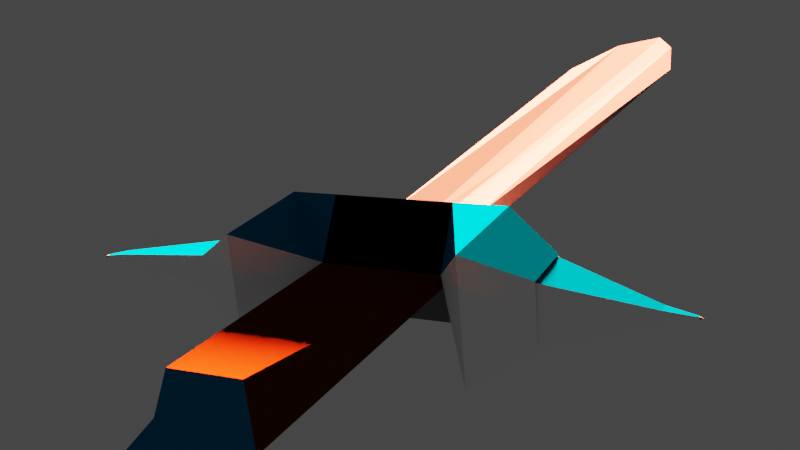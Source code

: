 # Source: Swordy-mc-sword-face.blend  (saved by Blender 3.3.6; exported with 4.5.12 LTS)
import bpy
from mathutils import Matrix  # noqa: F401  (used for matrix-valued properties, if any)

bpy.ops.wm.read_factory_settings(use_empty=True)
scene = bpy.context.scene
scene.name = 'Scene'

# ---- collections
col_collection = bpy.data.collections.new('Collection'); scene.collection.children.link(col_collection)

# ---- materials (node trees are filled in below, after node groups)
mat_material_029 = bpy.data.materials.new('Material.029')
mat_material_029.use_transparent_shadow = False
mat_material_029.diffuse_color = (0.1697, 0.1697, 0.1697, 1.0)
mat_material_029.metallic = 0.597
mat_material_003 = bpy.data.materials.new('Material.003')
mat_material_003.use_transparent_shadow = False
mat_material_003.diffuse_color = (0.0, 0.0, 0.0, 1.0)
mat_material_003.roughness = 0.3063
mat_material_003.metallic = 0.6594
mat_material_005 = bpy.data.materials.new('Material.005')
mat_material_005.use_transparent_shadow = False
mat_material_005.diffuse_color = (0.0, 0.0, 0.0, 1.0)
mat_material_004 = bpy.data.materials.new('Material.004')
mat_material_004.use_transparent_shadow = False
mat_material_004.diffuse_color = (0.0, 0.4362, 0.8, 1.0)
mat_material_006 = bpy.data.materials.new('Material.006')
mat_material_006.use_transparent_shadow = False
mat_material_006.diffuse_color = (0.0, 0.162, 0.3325, 1.0)
mat_material_006.metallic = 0.5969
mat_material_008 = bpy.data.materials.new('Material.008')
mat_material_008.use_transparent_shadow = False
mat_material_008.diffuse_color = (1.0, 1.0, 1.0, 1.0)
mat_material_008.metallic = 0.4969
mat_material_007 = bpy.data.materials.new('Material.007')
mat_material_007.use_transparent_shadow = False
mat_material_007.diffuse_color = (0.3032, 0.3032, 0.3032, 1.0)
mat_material_007.roughness = 0.2781
mat_material_007.specular_intensity = 0.0
mat_material_007.metallic = 1.0
mat_material_017 = bpy.data.materials.new('Material.017')
mat_material_017.use_transparent_shadow = False
mat_material_017.diffuse_color = (0.0, 0.162, 0.3325, 1.0)
mat_material_017.metallic = 0.597
mat_material_001 = bpy.data.materials.new('Material.001')
mat_material_001.alpha_threshold = 0.0
mat_material_001.use_transparent_shadow = False
mat_material_001.diffuse_color = (0.2982, 0.2982, 0.2982, 1.0)
mat_material_001.roughness = 0.4781
mat_material_001.metallic = 0.825
mat_material_001.line_color = (0.0, 0.0, 0.0, 1.0)
mat_material_002 = bpy.data.materials.new('Material.002')
mat_material_002.use_transparent_shadow = False
mat_material_002.diffuse_color = (0.05974, 0.05974, 0.05974, 1.0)
mat_material_002.roughness = 0.0
mat_material_002.specular_intensity = 0.0
mat_material_002.metallic = 0.4469
mat_material_020 = bpy.data.materials.new('Material.020')
mat_material_020.use_transparent_shadow = False
mat_material_020.diffuse_color = (0.09084, 0.01382, 0.00223, 1.0)
mat_material_020.roughness = 1.0
mat_material_020.specular_intensity = 0.0
mat_material_020.metallic = 1.0
mat_material_023 = bpy.data.materials.new('Material.023')
mat_material_023.use_transparent_shadow = False
mat_material_023.diffuse_color = (0.0, 0.162, 0.3325, 1.0)
mat_material_023.metallic = 0.597
mat_material_024 = bpy.data.materials.new('Material.024')
mat_material_024.use_transparent_shadow = False
mat_material_024.diffuse_color = (0.8, 0.7435, 0.02628, 1.0)
mat_material_025 = bpy.data.materials.new('Material.025')
mat_material_025.use_transparent_shadow = False
mat_material_025.diffuse_color = (0.528, 0.8, 0.2599, 1.0)
mat_material_026 = bpy.data.materials.new('Material.026')
mat_material_026.use_transparent_shadow = False
mat_material_026.diffuse_color = (0.4902, 0.4902, 0.4902, 1.0)
mat_material_026.metallic = 0.597
mat_material_030 = bpy.data.materials.new('Material.030')
mat_material_030.use_transparent_shadow = False
mat_material_030.diffuse_color = (0.0, 0.0, 0.0, 1.0)
mat_material_030.metallic = 1.0

# ---- material node trees

# ---- world
world_world = bpy.data.worlds.new('World'); scene.world = world_world
world_world.use_nodes = True; world_world.node_tree.nodes.clear()
_N = world_world.node_tree.nodes; _L = world_world.node_tree.links
n0 = _N.new('ShaderNodeOutputWorld'); n0.name = 'World Output'; n0.location = (300, 300)
n1 = _N.new('ShaderNodeBackground'); n1.name = 'Background'; n1.location = (10, 300)
n1.inputs[0].default_value = (0.05088, 0.05088, 0.05088, 1.0)
_L.new(n1.outputs[0], n0.inputs[0])
n0.is_active_output = True
world_world.color = (0.05088, 0.05088, 0.05088)
world_world.use_sun_shadow = False
world_world.sun_shadow_jitter_overblur = 0.0

# ---- cameras
cam_camera = bpy.data.cameras.new('Camera')
cam_camera.clip_end = 100.0
cam_camera.ortho_scale = 7.314

# ---- lights
light_light = bpy.data.lights.new('Light', 'SUN')
light_light.color = (1.0, 0.1151, 0.05799)
light_light.diffuse_factor = 0.8875
light_light.transmission_factor = 0.0
light_light.angle = 0.1745
light_light.energy = 5000.0
light_light.shadow_soft_size = 0.1
light_light.shadow_cascade_max_distance = 1000.0

# ---- meshes
me_cube = bpy.data.meshes.new('Cube')
me_cube.from_pydata([(2.276, 0.7354, 0.2883), (2.448, 0.7295, -0.09356), (2.448, -0.7295, -0.05996), (2.345, -0.7295, 0.2547), (-0.01904, -4.842, -0.01904), (-0.01904, -4.842, 0.01904), (0.01904, -4.842, 0.01904), (0.01904, -4.842, -0.01904), (0.02366, 4.926, -0.03527), (-0.02366, 4.926, -0.03527), (0.02366, 4.926, 0.01206), (-0.02366, 4.926, 0.01206), (16.84, 0.7354, 0.1803), (16.79, 0.7295, 0.01443), (16.64, -0.7295, 0.02903), (16.69, -0.7295, 0.1657), (18.45, 0.006314, 0.09896), (18.46, 0.006314, 0.09577), (18.45, -0.006314, 0.09605), (18.46, -0.006314, 0.09868), (14.24, -1.249, 0.09952), (14.3, -1.249, 0.09522), (14.29, -1.249, 0.0983), (14.3, -1.249, 0.09643), (14.18, 1.29, 0.1027), (14.19, 1.296, 0.09202), (14.21, 1.29, 0.09969), (14.2, 1.296, 0.09504), (2.362, 0.7324, 0.09737), (2.397, -0.7295, 0.09737), (2.362, 0.2273, 0.1142), (2.397, 0.04486, 0.08057), (-0.0005263, 4.997, -0.01108), (0.0005263, 4.997, -0.01108), (-0.0005263, 4.997, -0.01213), (0.0005263, 4.997, -0.01213), (-0.002573, -4.891, -0.002573), (-0.002573, -4.891, 0.002573), (0.002573, -4.891, 0.002573), (0.002573, -4.891, -0.002573), (-6.864, 0.03133, 0.1129), (-6.864, 0.02976, 0.1129), (-6.864, 0.02976, 0.1148), (-6.864, 0.03129, 0.1148)], [], [(12, 13, 27, 26), (7, 4, 5, 6), (9, 8, 10, 11), (15, 13, 17, 19), (3, 31, 1, 13, 15), (15, 14, 22, 23), (0, 30, 2, 14, 12), (17, 16, 18, 19), (14, 15, 19, 18), (12, 14, 18, 16), (13, 12, 16, 17), (20, 21, 23, 22), (3, 15, 23, 21), (2, 29, 3, 21, 20), (14, 2, 20, 22), (25, 24, 26, 27), (13, 1, 25, 27), (1, 28, 0, 24, 25), (0, 12, 26, 24), (33, 35, 34, 32), (9, 11, 35, 33), (8, 9, 33, 32), (11, 10, 34, 35), (10, 8, 32, 34), (39, 38, 37, 36), (4, 7, 39, 36), (7, 6, 38, 39), (6, 5, 37, 38), (5, 4, 36, 37), (41, 42, 43, 40)])
_uv = me_cube.uv_layers.new(name='UVMap')
_uv.uv.foreach_set('vector', [0.625, 0.5, 0.375, 0.5, 0.375, 0.5, 0.625, 0.5, 0.375, 0.75, 0.375, 1.0, 0.625, 1.0, 0.625, 0.75, 0.375, 0.25, 0.375, 0.5, 0.625, 0.5, 0.625, 0.25, 0.375, 0.75, 0.375, 0.5, 0.375, 0.5, 0.375, 0.75, 0.375, 0.75, 0.375, 0.625, 0.375, 0.5, 0.375, 0.5, 0.375, 0.75, 0.375, 0.75, 0.625, 0.75, 0.625, 0.75, 0.375, 0.75, 0.625, 0.5, 0.625, 0.625, 0.625, 0.75, 0.625, 0.75, 0.625, 0.5, 0.375, 0.5, 0.625, 0.5, 0.625, 0.75, 0.375, 0.75, 0.625, 0.75, 0.375, 0.75, 0.375, 0.75, 0.625, 0.75, 0.625, 0.5, 0.625, 0.75, 0.625, 0.75, 0.625, 0.5, 0.375, 0.5, 0.625, 0.5, 0.625, 0.5, 0.375, 0.5, 0.625, 0.75, 0.375, 0.75, 0.375, 0.75, 0.625, 0.75, 0.375, 0.75, 0.375, 0.75, 0.375, 0.75, 0.375, 0.75, 0.625, 0.75, 0.5, 0.75, 0.375, 0.75, 0.375, 0.75, 0.625, 0.75, 0.625, 0.75, 0.625, 0.75, 0.625, 0.75, 0.625, 0.75, 0.375, 0.5, 0.625, 0.5, 0.625, 0.5, 0.375, 0.5, 0.375, 0.5, 0.375, 0.5, 0.375, 0.5, 0.375, 0.5, 0.375, 0.5, 0.5, 0.5, 0.625, 0.5, 0.625, 0.5, 0.375, 0.5, 0.625, 0.5, 0.625, 0.5, 0.625, 0.5, 0.625, 0.5, 0.375, 0.25, 0.625, 0.25, 0.625, 0.5, 0.375, 0.5, 0.375, 0.25, 0.625, 0.25, 0.625, 0.25, 0.375, 0.25, 0.375, 0.5, 0.375, 0.25, 0.375, 0.25, 0.375, 0.5, 0.625, 0.25, 0.625, 0.5, 0.625, 0.5, 0.625, 0.25, 0.625, 0.5, 0.375, 0.5, 0.375, 0.5, 0.625, 0.5, 0.375, 0.75, 0.625, 0.75, 0.625, 1.0, 0.375, 1.0, 0.375, 1.0, 0.375, 0.75, 0.375, 0.75, 0.375, 1.0, 0.375, 0.75, 0.625, 0.75, 0.625, 0.75, 0.375, 0.75, 0.625, 0.75, 0.625, 1.0, 0.625, 1.0, 0.625, 0.75, 0.625, 1.0, 0.375, 1.0, 0.375, 1.0, 0.625, 1.0, 0.375, 0.0, 0.625, 0.0, 0.625, 0.25, 0.375, 0.25])
me_cube.materials.append(mat_material_029)
me_cube.materials.append(None)
me_cube.materials.append(None)
me_cube.materials.append(None)
me_cube.materials.append(None)
me_cube.materials.append(None)
me_cube.use_mirror_vertex_groups = False
me_cube.update()
me_cube_002 = bpy.data.meshes.new('Cube.002')
me_cube_002.from_pydata([(1.0, 1.0, 1.0), (1.0, 1.0, -1.0), (1.0, -1.0, 1.0), (1.0, -1.0, -1.0), (2.276, 0.7354, 0.2883), (2.448, 0.7295, -0.09356), (2.448, -0.7295, -0.05996), (2.345, -0.7295, 0.2547), (1.0, 1.0, 0.0), (1.0, -1.0, 0.0), (1.0, 0.0, 1.0), (1.0, 0.0, -1.0), (2.362, 0.7324, 0.09737), (2.397, -0.7295, 0.09737), (2.362, 0.002949, 0.1142), (2.397, 0.0, 0.08057), (1.673, -0.8647, -0.3727), (1.724, -0.8647, 0.47), (1.638, 0.8677, 0.6441), (1.724, 0.8647, -0.5468), (1.681, 0.001475, 0.5571), (1.698, 0.0, -0.4597), (1.681, 0.8662, 0.04868), (1.698, -0.8647, 0.04868)], [], [(23, 16, 7, 13), (22, 18, 4, 12), (21, 19, 5, 15), (20, 17, 6, 14), (18, 20, 14, 4), (0, 10, 20, 18), (10, 2, 17, 20), (16, 21, 15, 7), (3, 11, 21, 16), (11, 1, 19, 21), (19, 22, 12, 5), (1, 8, 22, 19), (8, 0, 18, 22), (17, 23, 13, 6), (2, 9, 23, 17), (9, 3, 16, 23)])
_uv = me_cube_002.uv_layers.new(name='UVMap')
_uv.uv.foreach_set('vector', [0.5, 0.75, 0.375, 0.75, 0.375, 0.75, 0.5, 0.75, 0.5, 0.5, 0.625, 0.5, 0.625, 0.5, 0.5, 0.5, 0.375, 0.625, 0.375, 0.5, 0.375, 0.5, 0.375, 0.625, 0.625, 0.625, 0.625, 0.75, 0.625, 0.75, 0.625, 0.625, 0.625, 0.5, 0.625, 0.625, 0.625, 0.625, 0.625, 0.5, 0.625, 0.5, 0.625, 0.625, 0.625, 0.625, 0.625, 0.5, 0.625, 0.625, 0.625, 0.75, 0.625, 0.75, 0.625, 0.625, 0.375, 0.75, 0.375, 0.625, 0.375, 0.625, 0.375, 0.75, 0.375, 0.75, 0.375, 0.625, 0.375, 0.625, 0.375, 0.75, 0.375, 0.625, 0.375, 0.5, 0.375, 0.5, 0.375, 0.625, 0.375, 0.5, 0.5, 0.5, 0.5, 0.5, 0.375, 0.5, 0.375, 0.5, 0.5, 0.5, 0.5, 0.5, 0.375, 0.5, 0.5, 0.5, 0.625, 0.5, 0.625, 0.5, 0.5, 0.5, 0.625, 0.75, 0.5, 0.75, 0.5, 0.75, 0.625, 0.75, 0.625, 0.75, 0.5, 0.75, 0.5, 0.75, 0.625, 0.75, 0.5, 0.75, 0.375, 0.75, 0.375, 0.75, 0.5, 0.75])
me_cube_002.materials.append(mat_material_003)
me_cube_002.use_mirror_vertex_groups = False
me_cube_002.update()
me_cube_003 = bpy.data.meshes.new('Cube.003')
me_cube_003.from_pydata([(1.0, 1.0, 1.0), (1.0, -1.0, 1.0), (0.3776, 1.0, 0.09339), (0.3776, -1.0, 0.07114), (1.0, 0.0, 1.0)], [], [(0, 2, 3, 1, 4)])
_uv = me_cube_003.uv_layers.new(name='UVMap')
_uv.uv.foreach_set('vector', [0.625, 0.5, 0.875, 0.5, 0.875, 0.75, 0.625, 0.75, 0.625, 0.625])
me_cube_003.materials.append(mat_material_005)
me_cube_003.materials.append(None)
me_cube_003.use_mirror_vertex_groups = False
me_cube_003.update()
me_cube_004 = bpy.data.meshes.new('Cube.004')
me_cube_004.from_pydata([(1.0, 1.0, 1.0), (1.0, -1.0, 1.0), (0.3776, 1.0, 0.09339), (0.3776, -1.0, 0.07114), (-1.0, -1.89, 1.0), (1.0, -1.89, 1.0), (1.0, 1.763, 1.0), (-1.0, 1.712, 1.0), (0.3312, 2.775, 0.3312), (-0.3312, 2.724, 0.3312), (-0.5139, -2.792, 0.5139), (0.5139, -2.792, 0.5139), (-0.5139, -2.668, 0.5139), (0.5139, -2.668, 0.5139), (-0.09062, -4.374, 0.09062), (0.09062, -4.374, 0.09062), (0.09063, 4.545, 0.09063), (-0.09063, 4.545, 0.09063), (-0.02051, -4.842, 0.02051), (0.02051, -4.842, 0.02051), (0.02366, 4.926, 0.01206), (-0.02366, 4.926, 0.01206)], [], [(5, 4, 10, 11), (1, 3, 4, 5), (7, 6, 8, 9), (2, 0, 6, 7), (9, 8, 16, 17), (13, 12, 14, 15), (17, 16, 20, 21), (15, 14, 18, 19)])
_uv = me_cube_004.uv_layers.new(name='UVMap')
_uv.uv.foreach_set('vector', [0.625, 0.75, 0.875, 0.75, 0.875, 0.75, 0.625, 0.75, 0.625, 0.75, 0.875, 0.75, 0.875, 0.75, 0.625, 0.75, 0.875, 0.5, 0.625, 0.5, 0.625, 0.5, 0.875, 0.5, 0.875, 0.5, 0.625, 0.5, 0.625, 0.5, 0.875, 0.5, 0.875, 0.5, 0.625, 0.5, 0.625, 0.5, 0.875, 0.5, 0.625, 0.75, 0.875, 0.75, 0.875, 0.75, 0.625, 0.75, 0.875, 0.5, 0.625, 0.5, 0.625, 0.5, 0.875, 0.5, 0.625, 0.75, 0.875, 0.75, 0.875, 0.75, 0.625, 0.75])
me_cube_004.materials.append(mat_material_006)
me_cube_004.materials.append(None)
me_cube_004.use_mirror_vertex_groups = False
me_cube_004.update()
me_cube_005 = bpy.data.meshes.new('Cube.005')
me_cube_005.from_pydata([(0.3776, 1.0, 0.09339), (0.5606, 1.0, -0.2873), (0.3776, -1.0, 0.07114), (0.5606, -1.0, -0.1563), (-1.0, -1.89, -1.0), (-1.0, -1.89, 1.0), (-1.0, 1.712, -1.0), (-1.0, 1.712, 1.0), (-0.3312, 2.724, -0.3312), (-0.3312, 2.724, 0.3312), (-0.5139, -2.792, -0.5139), (-0.5139, -2.792, 0.5139), (-0.5139, -2.792, -0.5139), (-0.5139, -2.668, 0.5139), (-0.09062, -4.373, -0.09062), (-0.09062, -4.374, 0.09062), (-0.09063, 4.545, -0.09063), (-0.09063, 4.545, 0.09063), (-0.02051, -4.842, -0.02051), (-0.02051, -4.842, 0.02051), (-0.02366, 4.926, -0.03527), (-0.02366, 4.926, 0.01206)], [], [(2, 3, 4, 5), (1, 0, 7, 6), (6, 7, 9, 8), (5, 4, 10, 11), (13, 12, 14, 15), (8, 9, 17, 16), (15, 14, 18, 19), (16, 17, 21, 20)])
_uv = me_cube_005.uv_layers.new(name='UVMap')
_uv.uv.foreach_set('vector', [0.625, 1.0, 0.375, 1.0, 0.375, 1.0, 0.625, 1.0, 0.375, 0.25, 0.625, 0.25, 0.625, 0.25, 0.375, 0.25, 0.375, 0.25, 0.625, 0.25, 0.625, 0.25, 0.375, 0.25, 0.625, 1.0, 0.375, 1.0, 0.375, 1.0, 0.625, 1.0, 0.625, 1.0, 0.375, 1.0, 0.375, 1.0, 0.625, 1.0, 0.375, 0.25, 0.625, 0.25, 0.625, 0.25, 0.375, 0.25, 0.625, 1.0, 0.375, 1.0, 0.375, 1.0, 0.625, 1.0, 0.375, 0.25, 0.625, 0.25, 0.625, 0.25, 0.375, 0.25])
me_cube_005.materials.append(mat_material_008)
me_cube_005.materials.append(mat_material_007)
me_cube_005.use_mirror_vertex_groups = False
me_cube_005.update()
me_cube_006 = bpy.data.meshes.new('Cube.006')
me_cube_006.from_pydata([(1.0, 1.0, -1.0), (1.0, -1.0, -1.0), (0.5606, 1.0, -0.2873), (0.5606, -1.0, -0.1563), (-1.0, -1.89, -1.0), (1.0, -1.89, -1.0), (1.0, 1.763, -1.0), (-1.0, 1.712, -1.0), (0.3312, 2.775, -0.3312), (-0.3312, 2.724, -0.3312), (-0.5139, -2.792, -0.5139), (0.5139, -2.792, -0.5139), (-0.5139, -2.792, -0.5139), (0.5139, -2.792, -0.5139), (-0.09062, -4.373, -0.09062), (0.09062, -4.498, -0.09062), (0.09063, 4.545, -0.09063), (-0.09063, 4.545, -0.09063), (-0.02051, -4.842, -0.02051), (0.02051, -4.842, -0.02051), (0.02366, 4.926, -0.03527), (-0.02366, 4.926, -0.03527)], [], [(3, 1, 5, 4), (0, 2, 7, 6), (6, 7, 9, 8), (4, 5, 11, 10), (14, 15, 19, 18), (12, 13, 15, 14), (8, 9, 17, 16), (16, 17, 21, 20)])
_uv = me_cube_006.uv_layers.new(name='UVMap')
_uv.uv.foreach_set('vector', [0.125, 0.75, 0.375, 0.75, 0.375, 0.75, 0.125, 0.75, 0.375, 0.5, 0.125, 0.5, 0.125, 0.5, 0.375, 0.5, 0.375, 0.5, 0.125, 0.5, 0.125, 0.5, 0.375, 0.5, 0.125, 0.75, 0.375, 0.75, 0.375, 0.75, 0.125, 0.75, 0.125, 0.75, 0.375, 0.75, 0.375, 0.75, 0.125, 0.75, 0.125, 0.75, 0.375, 0.75, 0.375, 0.75, 0.125, 0.75, 0.375, 0.5, 0.125, 0.5, 0.125, 0.5, 0.375, 0.5, 0.375, 0.5, 0.125, 0.5, 0.125, 0.5, 0.375, 0.5])
me_cube_006.materials.append(mat_material_017)
me_cube_006.materials.append(None)
me_cube_006.use_mirror_vertex_groups = False
me_cube_006.update()
me_cube_007 = bpy.data.meshes.new('Cube.007')
me_cube_007.from_pydata([(1.0, 1.0, 1.0), (1.0, 1.0, -1.0), (1.0, -1.0, 1.0), (1.0, -1.0, -1.0), (1.0, -1.89, 1.0), (1.0, -1.89, -1.0), (1.0, 1.763, -1.0), (1.0, 1.763, 1.0), (0.3312, 2.775, -0.3312), (0.3312, 2.775, 0.3312), (0.5139, -2.792, 0.5139), (0.5139, -2.792, -0.5139), (0.5139, -2.668, 0.5139), (0.5139, -2.792, -0.5139), (0.09062, -4.374, 0.09062), (0.09062, -4.498, -0.09062), (0.09063, 4.545, -0.09063), (0.09063, 4.545, 0.09063), (0.02051, -4.842, 0.02051), (0.02051, -4.842, -0.02051), (0.02366, 4.926, -0.03527), (0.02366, 4.926, 0.01206), (1.0, 1.0, 0.0), (1.0, -1.0, 0.0)], [], [(3, 23, 2, 4, 5), (0, 22, 1, 6, 7), (7, 6, 8, 9), (5, 4, 10, 11), (13, 12, 14, 15), (9, 8, 16, 17), (15, 14, 18, 19), (17, 16, 20, 21)])
_uv = me_cube_007.uv_layers.new(name='UVMap')
_uv.uv.foreach_set('vector', [0.375, 0.75, 0.5, 0.75, 0.625, 0.75, 0.625, 0.75, 0.375, 0.75, 0.625, 0.5, 0.5, 0.5, 0.375, 0.5, 0.375, 0.5, 0.625, 0.5, 0.625, 0.5, 0.375, 0.5, 0.375, 0.5, 0.625, 0.5, 0.375, 0.75, 0.625, 0.75, 0.625, 0.75, 0.375, 0.75, 0.375, 0.75, 0.625, 0.75, 0.625, 0.75, 0.375, 0.75, 0.625, 0.5, 0.375, 0.5, 0.375, 0.5, 0.625, 0.5, 0.375, 0.75, 0.625, 0.75, 0.625, 0.75, 0.375, 0.75, 0.625, 0.5, 0.375, 0.5, 0.375, 0.5, 0.625, 0.5])
me_cube_007.materials.append(mat_material_001)
me_cube_007.materials.append(mat_material_002)
me_cube_007.materials.append(None)
me_cube_007.use_mirror_vertex_groups = False
me_cube_007.update()
me_cube_009 = bpy.data.meshes.new('Cube.009')
me_cube_009.from_pydata([(0.3776, 1.0, 0.09339), (0.5606, 1.0, -0.1476), (0.3776, -1.0, 0.07114), (0.5606, -1.0, -0.1563), (-4.125, 0.5467, -0.4779), (-4.086, -0.5467, -0.4718), (-4.126, -0.5467, 0.557), (-4.126, 0.5467, 0.552)], [], [(1, 3, 5, 4), (2, 0, 7, 6), (0, 1, 4, 7), (3, 2, 6, 5)])
_uv = me_cube_009.uv_layers.new(name='UVMap')
_uv.uv.foreach_set('vector', [0.125, 0.5, 0.125, 0.75, 0.125, 0.75, 0.125, 0.5, 0.875, 0.75, 0.875, 0.5, 0.875, 0.5, 0.875, 0.75, 0.625, 0.25, 0.375, 0.25, 0.375, 0.25, 0.625, 0.25, 0.375, 1.0, 0.625, 1.0, 0.625, 1.0, 0.375, 1.0])
me_cube_009.materials.append(mat_material_020)
me_cube_009.materials.append(None)
me_cube_009.materials.append(None)
me_cube_009.materials.append(None)
me_cube_009.materials.append(None)
me_cube_009.materials.append(None)
me_cube_009.use_mirror_vertex_groups = False
me_cube_009.update()
me_cube_010 = bpy.data.meshes.new('Cube.010')
me_cube_010.from_pydata([(-4.125, 0.5467, -0.4779), (-4.086, -0.5467, -0.4718), (-4.126, -0.5467, 0.557), (-4.126, 0.5467, 0.552), (-4.825, 0.2353, -0.1548), (-4.825, -0.2353, -0.1548), (-4.825, -0.2353, 0.3123), (-4.822, 0.2353, 0.3106), (-5.921, 0.1089, 0.004108), (-5.921, -0.07805, 0.004901), (-5.921, -0.07805, 0.197), (-5.921, 0.1096, 0.2005), (-6.808, 0.04383, 0.09856), (-6.808, 0.01765, 0.09856), (-6.864, 0.03133, 0.1129), (-6.864, 0.02976, 0.1129)], [], [(3, 0, 4, 7), (6, 7, 11, 10), (0, 1, 5, 4), (2, 3, 7, 6), (1, 2, 6, 5), (5, 6, 10, 9), (7, 4, 8, 11), (4, 5, 9, 8), (12, 13, 15, 14)])
_uv = me_cube_010.uv_layers.new(name='UVMap')
_uv.uv.foreach_set('vector', [0.625, 0.25, 0.375, 0.25, 0.375, 0.25, 0.625, 0.25, 0.875, 0.75, 0.875, 0.5, 0.875, 0.5, 0.875, 0.75, 0.125, 0.5, 0.125, 0.75, 0.125, 0.75, 0.125, 0.5, 0.875, 0.75, 0.875, 0.5, 0.875, 0.5, 0.875, 0.75, 0.375, 1.0, 0.625, 1.0, 0.625, 1.0, 0.375, 1.0, 0.375, 1.0, 0.625, 1.0, 0.625, 1.0, 0.375, 1.0, 0.625, 0.25, 0.375, 0.25, 0.375, 0.25, 0.625, 0.25, 0.125, 0.5, 0.125, 0.75, 0.125, 0.75, 0.125, 0.5, 0.125, 0.5, 0.125, 0.75, 0.125, 0.75, 0.125, 0.5])
me_cube_010.materials.append(mat_material_023)
me_cube_010.materials.append(None)
me_cube_010.materials.append(mat_material_024)
me_cube_010.materials.append(None)
me_cube_010.materials.append(mat_material_025)
me_cube_010.materials.append(None)
me_cube_010.use_mirror_vertex_groups = False
me_cube_010.update()
me_cube_011 = bpy.data.meshes.new('Cube.011')
me_cube_011.from_pydata([(-5.921, 0.1089, 0.004108), (-5.921, -0.07805, 0.004901), (-5.921, -0.07805, 0.197), (-5.921, 0.1096, 0.2005), (-6.808, 0.04383, 0.09856), (-6.808, 0.01765, 0.09856), (-6.808, 0.01765, 0.1293), (-6.808, 0.04312, 0.1291), (-6.864, 0.03133, 0.1129), (-6.864, 0.02976, 0.1129), (-6.864, 0.02976, 0.1148), (-6.864, 0.03129, 0.1148)], [], [(3, 0, 4, 7), (6, 7, 11, 10), (0, 1, 5, 4), (2, 3, 7, 6), (1, 2, 6, 5), (5, 6, 10, 9), (7, 4, 8, 11)])
_uv = me_cube_011.uv_layers.new(name='UVMap')
_uv.uv.foreach_set('vector', [0.625, 0.25, 0.375, 0.25, 0.375, 0.25, 0.625, 0.25, 0.875, 0.75, 0.875, 0.5, 0.875, 0.5, 0.875, 0.75, 0.125, 0.5, 0.125, 0.75, 0.125, 0.75, 0.125, 0.5, 0.875, 0.75, 0.875, 0.5, 0.875, 0.5, 0.875, 0.75, 0.375, 1.0, 0.625, 1.0, 0.625, 1.0, 0.375, 1.0, 0.375, 1.0, 0.625, 1.0, 0.625, 1.0, 0.375, 1.0, 0.625, 0.25, 0.375, 0.25, 0.375, 0.25, 0.625, 0.25])
me_cube_011.materials.append(mat_material_026)
me_cube_011.materials.append(None)
me_cube_011.materials.append(None)
me_cube_011.materials.append(None)
me_cube_011.materials.append(None)
me_cube_011.materials.append(None)
me_cube_011.use_mirror_vertex_groups = False
me_cube_011.update()
me_cube_012 = bpy.data.meshes.new('Cube.012')
me_cube_012.from_pydata([(1.0, 1.0, -1.0), (1.0, -1.0, -1.0), (0.5606, 1.0, -0.1476), (0.5606, -1.0, -0.1563), (1.0, 0.0, -1.0)], [], [(2, 0, 4, 1, 3)])
_uv = me_cube_012.uv_layers.new(name='UVMap')
_uv.uv.foreach_set('vector', [0.125, 0.5, 0.375, 0.5, 0.375, 0.625, 0.375, 0.75, 0.125, 0.75])
me_cube_012.materials.append(mat_material_029)
me_cube_012.materials.append(None)
me_cube_012.materials.append(mat_material_030)
me_cube_012.materials.append(None)
me_cube_012.materials.append(None)
me_cube_012.materials.append(None)
me_cube_012.use_mirror_vertex_groups = False
me_cube_012.update()

# ---- objects
ob_cube = bpy.data.objects.new('Cube', me_cube)
ob_light = bpy.data.objects.new('Light', light_light)
ob_camera = bpy.data.objects.new('Camera', cam_camera)
ob_cube_002 = bpy.data.objects.new('Cube.002', me_cube_002)
ob_cube_001 = bpy.data.objects.new('Cube.001', me_cube_003)
ob_cube_003 = bpy.data.objects.new('Cube.003', me_cube_004)
ob_cube_004 = bpy.data.objects.new('Cube.004', me_cube_005)
ob_cube_005 = bpy.data.objects.new('Cube.005', me_cube_006)
ob_cube_006 = bpy.data.objects.new('Cube.006', me_cube_007)
ob_cube_007 = bpy.data.objects.new('Cube.007', me_cube_009)
ob_cube_008 = bpy.data.objects.new('Cube.008', me_cube_010)
ob_cube_009 = bpy.data.objects.new('Cube.009', me_cube_011)
ob_cube_010 = bpy.data.objects.new('Cube.010', me_cube_012)

# ---- transforms, parenting, visibility, modifiers, constraints
ob_cube.location = (0.0, 0.0, 0.0)
ob_cube.lock_rotations_4d = False
ob_cube.empty_display_type = 'ARROWS'
ob_cube.lineart.crease_threshold = 0.0
ob_cube.material_slots[1].link = 'OBJECT'; ob_cube.material_slots[1].material = None
ob_cube.material_slots[2].link = 'OBJECT'; ob_cube.material_slots[2].material = None
ob_cube.material_slots[4].link = 'OBJECT'; ob_cube.material_slots[4].material = None
ob_cube.material_slots[5].link = 'OBJECT'; ob_cube.material_slots[5].material = None
ob_light.location = (29.36, 6.09, 1.765)
ob_light.rotation_euler = (1.505, 0.1369, 1.762)
ob_light.scale = (1.004, 1.439, 1.689)
ob_light.lock_rotations_4d = False
ob_light.empty_display_type = 'ARROWS'
ob_light.color = (0.0, 0.0, 0.0, 0.0)
ob_light.lineart.crease_threshold = 0.0
ob_camera.location = (-13.38, -7.489, 6.246)
ob_camera.rotation_euler = (1.232, 0.08465, -1.125)
ob_camera.lock_rotations_4d = False
ob_camera.empty_display_type = 'ARROWS'
ob_camera.color = (0.0, 0.0, 0.0, 0.0)
ob_camera.display_type = 'WIRE'
ob_camera.lineart.crease_threshold = 0.0
ob_cube_002.location = (0.0, 0.0, 0.0)
ob_cube_002.lock_rotations_4d = False
ob_cube_002.empty_display_type = 'ARROWS'
ob_cube_002.lineart.crease_threshold = 0.0
ob_cube_001.location = (0.0, 0.0, 0.0)
ob_cube_001.lock_rotations_4d = False
ob_cube_001.empty_display_type = 'ARROWS'
ob_cube_001.lineart.crease_threshold = 0.0
ob_cube_001.material_slots[1].link = 'OBJECT'; ob_cube_001.material_slots[1].material = mat_material_004
ob_cube_003.location = (0.0, 0.0, 0.0)
ob_cube_003.lock_rotations_4d = False
ob_cube_003.empty_display_type = 'ARROWS'
ob_cube_003.lineart.crease_threshold = 0.0
ob_cube_004.location = (0.0, 0.0, 0.0)
ob_cube_004.lock_rotations_4d = False
ob_cube_004.empty_display_type = 'ARROWS'
ob_cube_004.lineart.crease_threshold = 0.0
ob_cube_005.location = (0.0, 0.0, 0.0)
ob_cube_005.lock_rotations_4d = False
ob_cube_005.empty_display_type = 'ARROWS'
ob_cube_005.lineart.crease_threshold = 0.0
ob_cube_006.location = (0.0, 0.0, 0.0)
ob_cube_006.lock_rotations_4d = False
ob_cube_006.empty_display_type = 'ARROWS'
ob_cube_006.lineart.crease_threshold = 0.0
ob_cube_007.location = (0.0, 0.0, 0.0)
ob_cube_007.lock_rotations_4d = False
ob_cube_007.empty_display_type = 'ARROWS'
ob_cube_007.lineart.crease_threshold = 0.0
ob_cube_008.location = (0.0, 0.0, 0.0)
ob_cube_008.lock_rotations_4d = False
ob_cube_008.empty_display_type = 'ARROWS'
ob_cube_008.lineart.crease_threshold = 0.0
ob_cube_009.location = (0.0, 0.0, 0.0)
ob_cube_009.lock_rotations_4d = False
ob_cube_009.empty_display_type = 'ARROWS'
ob_cube_009.lineart.crease_threshold = 0.0
ob_cube_010.location = (0.0, 0.0, 0.0)
ob_cube_010.lock_rotations_4d = False
ob_cube_010.empty_display_type = 'ARROWS'
ob_cube_010.lineart.crease_threshold = 0.0

# ---- collection membership
col_collection.objects.link(ob_cube)
col_collection.objects.link(ob_light)
col_collection.objects.link(ob_camera)
col_collection.objects.link(ob_cube_002)
col_collection.objects.link(ob_cube_001)
col_collection.objects.link(ob_cube_003)
col_collection.objects.link(ob_cube_004)
col_collection.objects.link(ob_cube_005)
col_collection.objects.link(ob_cube_006)
col_collection.objects.link(ob_cube_007)
col_collection.objects.link(ob_cube_008)
col_collection.objects.link(ob_cube_009)
col_collection.objects.link(ob_cube_010)

# ---- scene / render settings (as saved in the file)
scene.camera = ob_camera
scene.frame_start = 1; scene.frame_end = 250; scene.frame_set(1)
scene.render.engine = 'BLENDER_EEVEE_NEXT'
scene.cycles.sampling_pattern = 'TABULATED_SOBOL'
scene.cycles.use_light_tree = False
scene.view_settings.view_transform = 'Filmic'
bpy.context.view_layer.update()

